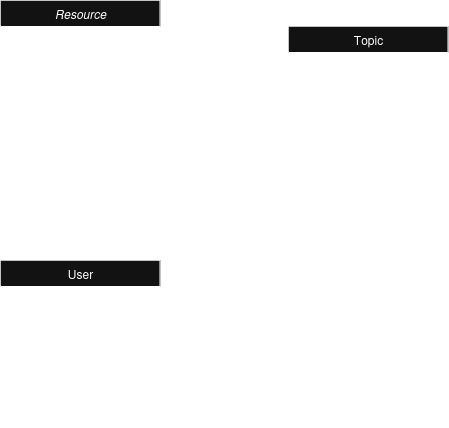

The diagram above was exported from draw.io. Its source (the exported page's mxGraphModel, read from the mxfile embedded in the PNG):
<mxGraphModel dx="1426" dy="794" grid="1" gridSize="10" guides="1" tooltips="1" connect="1" arrows="1" fold="1" page="1" pageScale="1" pageWidth="827" pageHeight="1169" math="0" shadow="0">
  <root>
    <mxCell id="WIyWlLk6GJQsqaUBKTNV-0" />
    <mxCell id="WIyWlLk6GJQsqaUBKTNV-1" parent="WIyWlLk6GJQsqaUBKTNV-0" />
    <mxCell id="zkfFHV4jXpPFQw0GAbJ--0" value="Resource" style="swimlane;fontStyle=2;align=center;verticalAlign=top;childLayout=stackLayout;horizontal=1;startSize=26;horizontalStack=0;resizeParent=1;resizeLast=0;collapsible=1;marginBottom=0;rounded=0;shadow=0;strokeWidth=1;" parent="WIyWlLk6GJQsqaUBKTNV-1" vertex="1">
      <mxGeometry x="220" y="120" width="160" height="216" as="geometry">
        <mxRectangle x="230" y="140" width="160" height="26" as="alternateBounds" />
      </mxGeometry>
    </mxCell>
    <mxCell id="zkfFHV4jXpPFQw0GAbJ--2" value="resouce_id" style="text;align=left;verticalAlign=top;spacingLeft=4;spacingRight=4;overflow=hidden;rotatable=0;points=[[0,0.5],[1,0.5]];portConstraint=eastwest;rounded=0;shadow=0;html=0;" parent="zkfFHV4jXpPFQw0GAbJ--0" vertex="1">
      <mxGeometry y="26" width="160" height="26" as="geometry" />
    </mxCell>
    <mxCell id="zkfFHV4jXpPFQw0GAbJ--18" value="topic_id" style="text;align=left;verticalAlign=top;spacingLeft=4;spacingRight=4;overflow=hidden;rotatable=0;points=[[0,0.5],[1,0.5]];portConstraint=eastwest;" parent="zkfFHV4jXpPFQw0GAbJ--0" vertex="1">
      <mxGeometry y="52" width="160" height="26" as="geometry" />
    </mxCell>
    <mxCell id="zkfFHV4jXpPFQw0GAbJ--4" value="" style="line;html=1;strokeWidth=1;align=left;verticalAlign=middle;spacingTop=-1;spacingLeft=3;spacingRight=3;rotatable=0;labelPosition=right;points=[];portConstraint=eastwest;" parent="zkfFHV4jXpPFQw0GAbJ--0" vertex="1">
      <mxGeometry y="78" width="160" height="8" as="geometry" />
    </mxCell>
    <mxCell id="zkfFHV4jXpPFQw0GAbJ--1" value="url" style="text;align=left;verticalAlign=top;spacingLeft=4;spacingRight=4;overflow=hidden;rotatable=0;points=[[0,0.5],[1,0.5]];portConstraint=eastwest;" parent="zkfFHV4jXpPFQw0GAbJ--0" vertex="1">
      <mxGeometry y="86" width="160" height="26" as="geometry" />
    </mxCell>
    <mxCell id="zkfFHV4jXpPFQw0GAbJ--3" value="description" style="text;align=left;verticalAlign=top;spacingLeft=4;spacingRight=4;overflow=hidden;rotatable=0;points=[[0,0.5],[1,0.5]];portConstraint=eastwest;rounded=0;shadow=0;html=0;" parent="zkfFHV4jXpPFQw0GAbJ--0" vertex="1">
      <mxGeometry y="112" width="160" height="26" as="geometry" />
    </mxCell>
    <mxCell id="zkfFHV4jXpPFQw0GAbJ--5" value="type" style="text;align=left;verticalAlign=top;spacingLeft=4;spacingRight=4;overflow=hidden;rotatable=0;points=[[0,0.5],[1,0.5]];portConstraint=eastwest;" parent="zkfFHV4jXpPFQw0GAbJ--0" vertex="1">
      <mxGeometry y="138" width="160" height="26" as="geometry" />
    </mxCell>
    <mxCell id="bVN3pkiMhQqnUbowVxI5-3" value="updatedAt" style="text;align=left;verticalAlign=top;spacingLeft=4;spacingRight=4;overflow=hidden;rotatable=0;points=[[0,0.5],[1,0.5]];portConstraint=eastwest;rounded=0;shadow=0;html=0;" parent="zkfFHV4jXpPFQw0GAbJ--0" vertex="1">
      <mxGeometry y="164" width="160" height="26" as="geometry" />
    </mxCell>
    <mxCell id="bVN3pkiMhQqnUbowVxI5-2" value="createdAt" style="text;align=left;verticalAlign=top;spacingLeft=4;spacingRight=4;overflow=hidden;rotatable=0;points=[[0,0.5],[1,0.5]];portConstraint=eastwest;rounded=0;shadow=0;html=0;" parent="zkfFHV4jXpPFQw0GAbJ--0" vertex="1">
      <mxGeometry y="190" width="160" height="26" as="geometry" />
    </mxCell>
    <mxCell id="zkfFHV4jXpPFQw0GAbJ--6" value="User" style="swimlane;fontStyle=0;align=center;verticalAlign=top;childLayout=stackLayout;horizontal=1;startSize=26;horizontalStack=0;resizeParent=1;resizeLast=0;collapsible=1;marginBottom=0;rounded=0;shadow=0;strokeWidth=1;" parent="WIyWlLk6GJQsqaUBKTNV-1" vertex="1">
      <mxGeometry x="220" y="380" width="160" height="164" as="geometry">
        <mxRectangle x="130" y="380" width="160" height="26" as="alternateBounds" />
      </mxGeometry>
    </mxCell>
    <mxCell id="zkfFHV4jXpPFQw0GAbJ--7" value="user_id" style="text;align=left;verticalAlign=top;spacingLeft=4;spacingRight=4;overflow=hidden;rotatable=0;points=[[0,0.5],[1,0.5]];portConstraint=eastwest;" parent="zkfFHV4jXpPFQw0GAbJ--6" vertex="1">
      <mxGeometry y="26" width="160" height="26" as="geometry" />
    </mxCell>
    <mxCell id="zkfFHV4jXpPFQw0GAbJ--9" value="" style="line;html=1;strokeWidth=1;align=left;verticalAlign=middle;spacingTop=-1;spacingLeft=3;spacingRight=3;rotatable=0;labelPosition=right;points=[];portConstraint=eastwest;" parent="zkfFHV4jXpPFQw0GAbJ--6" vertex="1">
      <mxGeometry y="52" width="160" height="8" as="geometry" />
    </mxCell>
    <mxCell id="zkfFHV4jXpPFQw0GAbJ--8" value="name" style="text;align=left;verticalAlign=top;spacingLeft=4;spacingRight=4;overflow=hidden;rotatable=0;points=[[0,0.5],[1,0.5]];portConstraint=eastwest;rounded=0;shadow=0;html=0;" parent="zkfFHV4jXpPFQw0GAbJ--6" vertex="1">
      <mxGeometry y="60" width="160" height="26" as="geometry" />
    </mxCell>
    <mxCell id="zkfFHV4jXpPFQw0GAbJ--10" value="email" style="text;align=left;verticalAlign=top;spacingLeft=4;spacingRight=4;overflow=hidden;rotatable=0;points=[[0,0.5],[1,0.5]];portConstraint=eastwest;fontStyle=0" parent="zkfFHV4jXpPFQw0GAbJ--6" vertex="1">
      <mxGeometry y="86" width="160" height="26" as="geometry" />
    </mxCell>
    <mxCell id="zkfFHV4jXpPFQw0GAbJ--11" value="role" style="text;align=left;verticalAlign=top;spacingLeft=4;spacingRight=4;overflow=hidden;rotatable=0;points=[[0,0.5],[1,0.5]];portConstraint=eastwest;" parent="zkfFHV4jXpPFQw0GAbJ--6" vertex="1">
      <mxGeometry y="112" width="160" height="26" as="geometry" />
    </mxCell>
    <mxCell id="bVN3pkiMhQqnUbowVxI5-4" value="createdAt" style="text;align=left;verticalAlign=top;spacingLeft=4;spacingRight=4;overflow=hidden;rotatable=0;points=[[0,0.5],[1,0.5]];portConstraint=eastwest;rounded=0;shadow=0;html=0;" parent="zkfFHV4jXpPFQw0GAbJ--6" vertex="1">
      <mxGeometry y="138" width="160" height="26" as="geometry" />
    </mxCell>
    <mxCell id="zkfFHV4jXpPFQw0GAbJ--17" value="Topic" style="swimlane;fontStyle=0;align=center;verticalAlign=top;childLayout=stackLayout;horizontal=1;startSize=26;horizontalStack=0;resizeParent=1;resizeLast=0;collapsible=1;marginBottom=0;rounded=0;shadow=0;strokeWidth=1;" parent="WIyWlLk6GJQsqaUBKTNV-1" vertex="1">
      <mxGeometry x="508" y="146" width="160" height="216" as="geometry">
        <mxRectangle x="550" y="140" width="160" height="26" as="alternateBounds" />
      </mxGeometry>
    </mxCell>
    <mxCell id="bVN3pkiMhQqnUbowVxI5-0" value="topic_id" style="text;align=left;verticalAlign=top;spacingLeft=4;spacingRight=4;overflow=hidden;rotatable=0;points=[[0,0.5],[1,0.5]];portConstraint=eastwest;" parent="zkfFHV4jXpPFQw0GAbJ--17" vertex="1">
      <mxGeometry y="26" width="160" height="26" as="geometry" />
    </mxCell>
    <mxCell id="zkfFHV4jXpPFQw0GAbJ--23" value="" style="line;html=1;strokeWidth=1;align=left;verticalAlign=middle;spacingTop=-1;spacingLeft=3;spacingRight=3;rotatable=0;labelPosition=right;points=[];portConstraint=eastwest;" parent="zkfFHV4jXpPFQw0GAbJ--17" vertex="1">
      <mxGeometry y="52" width="160" height="8" as="geometry" />
    </mxCell>
    <mxCell id="zkfFHV4jXpPFQw0GAbJ--19" value="name" style="text;align=left;verticalAlign=top;spacingLeft=4;spacingRight=4;overflow=hidden;rotatable=0;points=[[0,0.5],[1,0.5]];portConstraint=eastwest;rounded=0;shadow=0;html=0;" parent="zkfFHV4jXpPFQw0GAbJ--17" vertex="1">
      <mxGeometry y="60" width="160" height="26" as="geometry" />
    </mxCell>
    <mxCell id="zkfFHV4jXpPFQw0GAbJ--20" value="content" style="text;align=left;verticalAlign=top;spacingLeft=4;spacingRight=4;overflow=hidden;rotatable=0;points=[[0,0.5],[1,0.5]];portConstraint=eastwest;rounded=0;shadow=0;html=0;" parent="zkfFHV4jXpPFQw0GAbJ--17" vertex="1">
      <mxGeometry y="86" width="160" height="26" as="geometry" />
    </mxCell>
    <mxCell id="zkfFHV4jXpPFQw0GAbJ--21" value="createdAt" style="text;align=left;verticalAlign=top;spacingLeft=4;spacingRight=4;overflow=hidden;rotatable=0;points=[[0,0.5],[1,0.5]];portConstraint=eastwest;rounded=0;shadow=0;html=0;" parent="zkfFHV4jXpPFQw0GAbJ--17" vertex="1">
      <mxGeometry y="112" width="160" height="26" as="geometry" />
    </mxCell>
    <mxCell id="zkfFHV4jXpPFQw0GAbJ--22" value="updatedAt" style="text;align=left;verticalAlign=top;spacingLeft=4;spacingRight=4;overflow=hidden;rotatable=0;points=[[0,0.5],[1,0.5]];portConstraint=eastwest;rounded=0;shadow=0;html=0;" parent="zkfFHV4jXpPFQw0GAbJ--17" vertex="1">
      <mxGeometry y="138" width="160" height="26" as="geometry" />
    </mxCell>
    <mxCell id="zkfFHV4jXpPFQw0GAbJ--24" value="version" style="text;align=left;verticalAlign=top;spacingLeft=4;spacingRight=4;overflow=hidden;rotatable=0;points=[[0,0.5],[1,0.5]];portConstraint=eastwest;" parent="zkfFHV4jXpPFQw0GAbJ--17" vertex="1">
      <mxGeometry y="164" width="160" height="26" as="geometry" />
    </mxCell>
    <mxCell id="zkfFHV4jXpPFQw0GAbJ--25" value="parentTopicId" style="text;align=left;verticalAlign=top;spacingLeft=4;spacingRight=4;overflow=hidden;rotatable=0;points=[[0,0.5],[1,0.5]];portConstraint=eastwest;" parent="zkfFHV4jXpPFQw0GAbJ--17" vertex="1">
      <mxGeometry y="190" width="160" height="26" as="geometry" />
    </mxCell>
    <mxCell id="bVN3pkiMhQqnUbowVxI5-1" value="" style="endArrow=classic;startArrow=classic;html=1;rounded=0;entryX=0;entryY=0.5;entryDx=0;entryDy=0;exitX=1;exitY=0.5;exitDx=0;exitDy=0;" parent="WIyWlLk6GJQsqaUBKTNV-1" source="zkfFHV4jXpPFQw0GAbJ--18" target="bVN3pkiMhQqnUbowVxI5-0" edge="1">
      <mxGeometry width="50" height="50" relative="1" as="geometry">
        <mxPoint x="390" y="280" as="sourcePoint" />
        <mxPoint x="440" y="230" as="targetPoint" />
      </mxGeometry>
    </mxCell>
  </root>
</mxGraphModel>